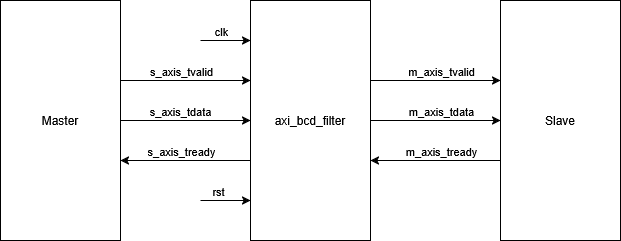

The diagram above was exported from draw.io. Its source (the exported page's mxGraphModel, read from the mxfile embedded in the PNG):
<mxGraphModel dx="729" dy="623" grid="1" gridSize="10" guides="1" tooltips="1" connect="1" arrows="1" fold="1" page="1" pageScale="1" pageWidth="827" pageHeight="1169" background="light-dark(#FFFFFF,#000000)" math="0" shadow="0">
  <root>
    <mxCell id="0" />
    <mxCell id="1" parent="0" />
    <mxCell id="lRIrzWzYxItEvFAQ7Y21-1" parent="1" style="rounded=0;whiteSpace=wrap;html=1;" value="Master" vertex="1">
      <mxGeometry height="240" width="120" x="100" y="320" as="geometry" />
    </mxCell>
    <mxCell id="lRIrzWzYxItEvFAQ7Y21-2" parent="1" style="rounded=0;whiteSpace=wrap;html=1;" value="Slave" vertex="1">
      <mxGeometry height="240" width="120" x="600" y="320" as="geometry" />
    </mxCell>
    <mxCell id="lRIrzWzYxItEvFAQ7Y21-3" parent="1" style="rounded=0;whiteSpace=wrap;html=1;" value="axi_bcd_filter" vertex="1">
      <mxGeometry height="240" width="120" x="350" y="320" as="geometry" />
    </mxCell>
    <mxCell id="lRIrzWzYxItEvFAQ7Y21-4" edge="1" parent="1" style="endArrow=classic;html=1;rounded=0;exitX=1;exitY=0.25;exitDx=0;exitDy=0;entryX=0;entryY=0.25;entryDx=0;entryDy=0;" value="">
      <mxGeometry height="50" relative="1" width="50" as="geometry">
        <mxPoint x="220" y="400" as="sourcePoint" />
        <mxPoint x="350" y="400" as="targetPoint" />
      </mxGeometry>
    </mxCell>
    <mxCell id="lRIrzWzYxItEvFAQ7Y21-15" connectable="0" parent="lRIrzWzYxItEvFAQ7Y21-4" style="edgeLabel;html=1;align=center;verticalAlign=middle;resizable=0;points=[];" value="s_axis_tvalid" vertex="1">
      <mxGeometry relative="1" x="-0.0308" as="geometry">
        <mxPoint x="-3" y="-10" as="offset" />
      </mxGeometry>
    </mxCell>
    <mxCell id="lRIrzWzYxItEvFAQ7Y21-5" edge="1" parent="1" source="lRIrzWzYxItEvFAQ7Y21-1" style="endArrow=classic;html=1;rounded=0;exitX=1;exitY=0.5;exitDx=0;exitDy=0;entryX=0;entryY=0.5;entryDx=0;entryDy=0;" target="lRIrzWzYxItEvFAQ7Y21-3" value="">
      <mxGeometry height="50" relative="1" width="50" as="geometry">
        <mxPoint x="390" y="420" as="sourcePoint" />
        <mxPoint x="440" y="370" as="targetPoint" />
      </mxGeometry>
    </mxCell>
    <mxCell id="lRIrzWzYxItEvFAQ7Y21-14" connectable="0" parent="lRIrzWzYxItEvFAQ7Y21-5" style="edgeLabel;html=1;align=center;verticalAlign=middle;resizable=0;points=[];" value="s_axis_tdata" vertex="1">
      <mxGeometry relative="1" x="-0.0923" y="4" as="geometry">
        <mxPoint y="-6" as="offset" />
      </mxGeometry>
    </mxCell>
    <mxCell id="lRIrzWzYxItEvFAQ7Y21-6" edge="1" parent="1" style="endArrow=classic;html=1;rounded=0;entryX=1;entryY=0.75;entryDx=0;entryDy=0;exitX=0;exitY=0.75;exitDx=0;exitDy=0;" value="">
      <mxGeometry height="50" relative="1" width="50" as="geometry">
        <mxPoint x="350" y="480" as="sourcePoint" />
        <mxPoint x="220" y="480" as="targetPoint" />
      </mxGeometry>
    </mxCell>
    <mxCell id="lRIrzWzYxItEvFAQ7Y21-13" connectable="0" parent="lRIrzWzYxItEvFAQ7Y21-6" style="edgeLabel;html=1;align=center;verticalAlign=middle;resizable=0;points=[];" value="s_axis_tready" vertex="1">
      <mxGeometry relative="1" x="-0.1385" y="4" as="geometry">
        <mxPoint x="-14" y="-14" as="offset" />
      </mxGeometry>
    </mxCell>
    <mxCell id="lRIrzWzYxItEvFAQ7Y21-7" edge="1" parent="1" style="endArrow=classic;html=1;rounded=0;exitX=1;exitY=0.25;exitDx=0;exitDy=0;entryX=0;entryY=0.25;entryDx=0;entryDy=0;" value="">
      <mxGeometry height="50" relative="1" width="50" as="geometry">
        <mxPoint x="470" y="400" as="sourcePoint" />
        <mxPoint x="600" y="400" as="targetPoint" />
      </mxGeometry>
    </mxCell>
    <mxCell id="lRIrzWzYxItEvFAQ7Y21-12" connectable="0" parent="lRIrzWzYxItEvFAQ7Y21-7" style="edgeLabel;html=1;align=center;verticalAlign=middle;resizable=0;points=[];" value="m_axis_tvalid" vertex="1">
      <mxGeometry relative="1" x="0.0154" y="2" as="geometry">
        <mxPoint x="4" y="-8" as="offset" />
      </mxGeometry>
    </mxCell>
    <mxCell id="lRIrzWzYxItEvFAQ7Y21-8" edge="1" parent="1" source="lRIrzWzYxItEvFAQ7Y21-3" style="endArrow=classic;html=1;rounded=0;exitX=1;exitY=0.5;exitDx=0;exitDy=0;entryX=0;entryY=0.5;entryDx=0;entryDy=0;" target="lRIrzWzYxItEvFAQ7Y21-2" value="">
      <mxGeometry height="50" relative="1" width="50" as="geometry">
        <mxPoint x="390" y="420" as="sourcePoint" />
        <mxPoint x="440" y="370" as="targetPoint" />
      </mxGeometry>
    </mxCell>
    <mxCell id="lRIrzWzYxItEvFAQ7Y21-11" connectable="0" parent="lRIrzWzYxItEvFAQ7Y21-8" style="edgeLabel;html=1;align=center;verticalAlign=middle;resizable=0;points=[];" value="m_axis_tdata" vertex="1">
      <mxGeometry relative="1" x="-0.0923" y="-3" as="geometry">
        <mxPoint x="11" y="-13" as="offset" />
      </mxGeometry>
    </mxCell>
    <mxCell id="lRIrzWzYxItEvFAQ7Y21-9" edge="1" parent="1" style="endArrow=classic;html=1;rounded=0;exitX=0;exitY=0.75;exitDx=0;exitDy=0;entryX=1;entryY=0.75;entryDx=0;entryDy=0;" value="">
      <mxGeometry height="50" relative="1" width="50" as="geometry">
        <mxPoint x="600" y="480" as="sourcePoint" />
        <mxPoint x="470" y="480" as="targetPoint" />
      </mxGeometry>
    </mxCell>
    <mxCell id="lRIrzWzYxItEvFAQ7Y21-10" connectable="0" parent="lRIrzWzYxItEvFAQ7Y21-9" style="edgeLabel;html=1;align=center;verticalAlign=middle;resizable=0;points=[];" value="m_axis_tready" vertex="1">
      <mxGeometry relative="1" x="-0.0308" y="2" as="geometry">
        <mxPoint x="3" y="-12" as="offset" />
      </mxGeometry>
    </mxCell>
    <mxCell id="lRIrzWzYxItEvFAQ7Y21-16" edge="1" parent="1" style="endArrow=classic;html=1;rounded=0;" value="">
      <mxGeometry height="50" relative="1" width="50" as="geometry">
        <mxPoint x="300" y="360" as="sourcePoint" />
        <mxPoint x="350" y="360" as="targetPoint" />
      </mxGeometry>
    </mxCell>
    <mxCell id="lRIrzWzYxItEvFAQ7Y21-17" connectable="0" parent="lRIrzWzYxItEvFAQ7Y21-16" style="edgeLabel;html=1;align=center;verticalAlign=middle;resizable=0;points=[];" value="&lt;div&gt;clk&lt;/div&gt;" vertex="1">
      <mxGeometry relative="1" x="-0.4303" y="1" as="geometry">
        <mxPoint x="6" y="-9" as="offset" />
      </mxGeometry>
    </mxCell>
    <mxCell id="lRIrzWzYxItEvFAQ7Y21-18" edge="1" parent="1" style="endArrow=classic;html=1;rounded=0;" value="">
      <mxGeometry height="50" relative="1" width="50" as="geometry">
        <mxPoint x="300" y="520" as="sourcePoint" />
        <mxPoint x="350" y="520" as="targetPoint" />
      </mxGeometry>
    </mxCell>
    <mxCell id="lRIrzWzYxItEvFAQ7Y21-20" connectable="0" parent="lRIrzWzYxItEvFAQ7Y21-18" style="edgeLabel;html=1;align=center;verticalAlign=middle;resizable=0;points=[];" value="rst" vertex="1">
      <mxGeometry relative="1" x="-0.3267" y="2" as="geometry">
        <mxPoint y="-8" as="offset" />
      </mxGeometry>
    </mxCell>
  </root>
</mxGraphModel>